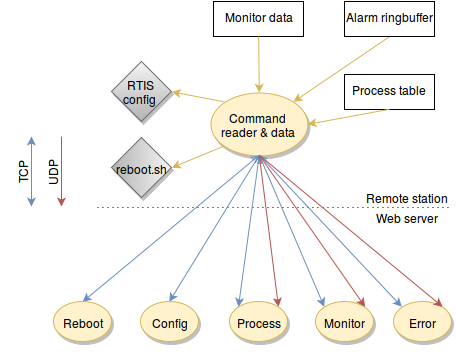

The diagram above was exported from draw.io. Its source (the exported page's mxGraphModel, read from the mxfile embedded in the PNG):
<mxGraphModel dx="1888" dy="583" grid="1" gridSize="10" guides="1" tooltips="1" connect="1" fold="1" page="1" pageScale="1" pageWidth="826" pageHeight="1169" background="#ffffff" math="0">
  <root>
    <mxCell id="0" />
    <mxCell id="1" parent="0" />
    <mxCell id="41" value="Monitor data&lt;br&gt;" style="whiteSpace=wrap;html=1;fontColor=#000000;horizontal=1;verticalAlign=top;" parent="1" vertex="1">
      <mxGeometry x="-558" y="400" width="90" height="35" as="geometry" />
    </mxCell>
    <mxCell id="56" value="" style="endArrow=none;html=1;dashed=1;dashPattern=1 4;shadow=0;" parent="1" edge="1">
      <mxGeometry width="50" height="50" relative="1" as="geometry">
        <mxPoint x="-674" y="606" as="sourcePoint" />
        <mxPoint x="-320" y="606" as="targetPoint" />
      </mxGeometry>
    </mxCell>
    <mxCell id="57" value="Remote station&lt;br&gt;" style="text;html=1;strokeColor=none;fillColor=none;align=center;verticalAlign=middle;whiteSpace=wrap;overflow=hidden;shadow=0;" parent="1" vertex="1">
      <mxGeometry x="-410" y="585" width="90" height="20" as="geometry" />
    </mxCell>
    <mxCell id="58" value="Web server&lt;br&gt;" style="text;html=1;strokeColor=none;fillColor=none;align=center;verticalAlign=middle;whiteSpace=wrap;overflow=hidden;shadow=0;" parent="1" vertex="1">
      <mxGeometry x="-410" y="605" width="90" height="20" as="geometry" />
    </mxCell>
    <mxCell id="68" value="UDP" style="text;html=1;strokeColor=none;fillColor=none;align=center;verticalAlign=middle;whiteSpace=wrap;overflow=hidden;shadow=0;glass=0;horizontal=0;rotation=0;" parent="1" vertex="1">
      <mxGeometry x="-740" y="545" width="40" height="50" as="geometry" />
    </mxCell>
    <mxCell id="138" value="Command reader &amp;amp; data sender&lt;br&gt;" style="ellipse;whiteSpace=wrap;html=1;yellow;gradientColor=none;" parent="1" vertex="1">
      <mxGeometry x="-561" y="491" width="97" height="63" as="geometry" />
    </mxCell>
    <mxCell id="151" value="" style="endArrow=open;startArrow=classic;html=1;yellow;shadow=0;entryX=0.5;entryY=1;exitX=0.5;exitY=0;plain-blue;startFill=1;endFill=1;" parent="1" source="214" target="138" edge="1">
      <mxGeometry width="50" height="50" relative="1" as="geometry">
        <mxPoint x="-512" y="650" as="sourcePoint" />
        <mxPoint x="-489" y="591" as="targetPoint" />
      </mxGeometry>
    </mxCell>
    <mxCell id="156" value="TCP" style="text;html=1;strokeColor=none;fillColor=none;align=center;verticalAlign=middle;whiteSpace=wrap;overflow=hidden;shadow=0;glass=0;horizontal=0;rotation=0;" parent="1" vertex="1">
      <mxGeometry x="-770" y="545" width="40" height="50" as="geometry" />
    </mxCell>
    <mxCell id="160" value="RTIS config&lt;br&gt;" style="rhombus;whiteSpace=wrap;html=1;plain-gray;shadow=1;" parent="1" vertex="1">
      <mxGeometry x="-660" y="460" width="60" height="60" as="geometry" />
    </mxCell>
    <mxCell id="161" value="reboot.sh" style="rhombus;whiteSpace=wrap;html=1;plain-gray;shadow=1;direction=south;" parent="1" vertex="1">
      <mxGeometry x="-660" y="536" width="60" height="60" as="geometry" />
    </mxCell>
    <mxCell id="162" style="edgeStyle=orthogonalEdgeStyle;rounded=0;html=1;exitX=1;exitY=0;entryX=1;entryY=0;" parent="1" source="160" target="160" edge="1">
      <mxGeometry relative="1" as="geometry" />
    </mxCell>
    <mxCell id="164" value="" style="endArrow=classic;html=1;entryX=1;entryY=0.5;yellow;shadow=0;exitX=0;exitY=0;" parent="1" source="138" target="160" edge="1">
      <mxGeometry x="-472" y="539" width="50" height="50" as="geometry">
        <mxPoint x="-550" y="490" as="sourcePoint" />
        <mxPoint x="-444" y="539" as="targetPoint" />
      </mxGeometry>
    </mxCell>
    <mxCell id="165" value="" style="endArrow=classic;html=1;entryX=0.5;entryY=0;yellow;shadow=0;exitX=0;exitY=1;plain-yellow" parent="1" source="138" target="161" edge="1">
      <mxGeometry x="-462" y="549" width="50" height="50" as="geometry">
        <mxPoint x="-580" y="580" as="sourcePoint" />
        <mxPoint x="-605" y="515" as="targetPoint" />
      </mxGeometry>
    </mxCell>
    <mxCell id="168" value="Process table&lt;br&gt;" style="whiteSpace=wrap;html=1;fontColor=#000000;horizontal=1;verticalAlign=top;" parent="1" vertex="1">
      <mxGeometry x="-427" y="473" width="90" height="35" as="geometry" />
    </mxCell>
    <mxCell id="195" value="" style="endArrow=classic;html=1;entryX=0.5;entryY=0;plain-yellow" parent="1" source="41" target="138" edge="1">
      <mxGeometry width="50" height="50" relative="1" as="geometry">
        <mxPoint x="-820" y="290" as="sourcePoint" />
        <mxPoint x="-381" y="501" as="targetPoint" />
      </mxGeometry>
    </mxCell>
    <mxCell id="197" value="" style="endArrow=classic;html=1;plain-yellow;entryX=1;entryY=0;exitX=0.5;exitY=1;" parent="1" source="198" target="138" edge="1">
      <mxGeometry width="50" height="50" relative="1" as="geometry">
        <mxPoint x="-310" y="405" as="sourcePoint" />
        <mxPoint x="-358" y="509" as="targetPoint" />
      </mxGeometry>
    </mxCell>
    <mxCell id="198" value="Alarm ringbuffer&lt;br&gt;" style="whiteSpace=wrap;html=1;fontColor=#000000;horizontal=1;verticalAlign=top;" vertex="1" parent="1">
      <mxGeometry x="-427" y="400" width="90" height="35" as="geometry" />
    </mxCell>
    <mxCell id="199" style="edgeStyle=orthogonalEdgeStyle;rounded=0;html=1;exitX=0.5;exitY=1;entryX=0.5;entryY=1;" edge="1" parent="1" source="198" target="198">
      <mxGeometry relative="1" as="geometry" />
    </mxCell>
    <mxCell id="200" style="edgeStyle=orthogonalEdgeStyle;rounded=0;html=1;exitX=0.5;exitY=1;entryX=0.5;entryY=1;" edge="1" parent="1" source="198" target="198">
      <mxGeometry relative="1" as="geometry" />
    </mxCell>
    <mxCell id="202" value="" style="endArrow=classic;html=1;plain-yellow;entryX=1;entryY=0.5;exitX=0.5;exitY=1;" edge="1" parent="1" source="168" target="138">
      <mxGeometry x="-393" y="365" width="50" height="50" as="geometry">
        <mxPoint x="-257" y="365" as="sourcePoint" />
        <mxPoint x="-349" y="529" as="targetPoint" />
      </mxGeometry>
    </mxCell>
    <mxCell id="214" value="Reboot" style="ellipse;whiteSpace=wrap;html=1;plain-yellow;gradientColor=none;shadow=1;" vertex="1" parent="1">
      <mxGeometry x="-718" y="700" width="58" height="40" as="geometry" />
    </mxCell>
    <mxCell id="215" value="" style="endArrow=open;startArrow=classic;html=1;yellow;shadow=0;entryX=0.5;entryY=1;exitX=0.5;exitY=0;plain-blue;endFill=1;" edge="1" source="217" parent="1" target="138">
      <mxGeometry x="-542" y="566" width="50" height="50" as="geometry">
        <mxPoint x="-454" y="662" as="sourcePoint" />
        <mxPoint x="-454" y="566" as="targetPoint" />
      </mxGeometry>
    </mxCell>
    <mxCell id="217" value="Config" style="ellipse;whiteSpace=wrap;html=1;plain-yellow;gradientColor=none;shadow=1;" vertex="1" parent="1">
      <mxGeometry x="-631" y="700" width="58" height="40" as="geometry" />
    </mxCell>
    <mxCell id="219" value="Process" style="ellipse;whiteSpace=wrap;html=1;plain-yellow;gradientColor=none;shadow=1;" vertex="1" parent="1">
      <mxGeometry x="-542" y="700" width="58" height="40" as="geometry" />
    </mxCell>
    <mxCell id="220" style="edgeStyle=orthogonalEdgeStyle;rounded=0;html=1;exitX=0.5;exitY=1;entryX=0.5;entryY=1;" edge="1" parent="1" source="219" target="219">
      <mxGeometry relative="1" as="geometry" />
    </mxCell>
    <mxCell id="221" value="Monitor" style="ellipse;whiteSpace=wrap;html=1;plain-yellow;gradientColor=none;shadow=1;" vertex="1" parent="1">
      <mxGeometry x="-456" y="700" width="58" height="40" as="geometry" />
    </mxCell>
    <mxCell id="222" value="Error" style="ellipse;whiteSpace=wrap;html=1;plain-yellow;gradientColor=none;shadow=1;" vertex="1" parent="1">
      <mxGeometry x="-378" y="700" width="58" height="40" as="geometry" />
    </mxCell>
    <mxCell id="223" value="" style="endArrow=open;startArrow=classic;html=1;yellow;shadow=0;exitX=0;exitY=0;entryX=0.5;entryY=1;plain-blue;endFill=1;" edge="1" parent="1" source="219" target="138">
      <mxGeometry x="-532" y="576" width="50" height="50" as="geometry">
        <mxPoint x="-592.1666666666665" y="710.3333333333335" as="sourcePoint" />
        <mxPoint x="-510" y="560" as="targetPoint" />
      </mxGeometry>
    </mxCell>
    <mxCell id="224" value="" style="endArrow=open;startArrow=classic;html=1;yellow;shadow=0;exitX=0;exitY=0;entryX=0.5;entryY=1;plain-blue;endFill=1;" edge="1" parent="1" source="221" target="138">
      <mxGeometry x="-522" y="586" width="50" height="50" as="geometry">
        <mxPoint x="-503" y="710.3333333333335" as="sourcePoint" />
        <mxPoint x="-502.1666666666665" y="563.6666666666667" as="targetPoint" />
      </mxGeometry>
    </mxCell>
    <mxCell id="225" value="" style="endArrow=open;startArrow=classic;html=1;yellow;shadow=0;exitX=0;exitY=0;entryX=0.5;entryY=1;plain-blue;endFill=1;" edge="1" parent="1" source="222" target="138">
      <mxGeometry x="-512" y="596" width="50" height="50" as="geometry">
        <mxPoint x="-417.1666666666665" y="710.3333333333335" as="sourcePoint" />
        <mxPoint x="-502.1666666666665" y="563.6666666666667" as="targetPoint" />
      </mxGeometry>
    </mxCell>
    <mxCell id="227" value="" style="endArrow=classic;html=1;entryX=1;entryY=0;exitX=0.5;exitY=1;plain-red" edge="1" parent="1" source="138" target="219">
      <mxGeometry width="50" height="50" relative="1" as="geometry">
        <mxPoint x="-820" y="440" as="sourcePoint" />
        <mxPoint x="-770" y="390" as="targetPoint" />
      </mxGeometry>
    </mxCell>
    <mxCell id="228" value="" style="endArrow=classic;html=1;plain-red;entryX=1;entryY=0;exitX=0.5;exitY=1;" edge="1" parent="1" source="138" target="221">
      <mxGeometry width="50" height="50" relative="1" as="geometry">
        <mxPoint x="-820" y="440" as="sourcePoint" />
        <mxPoint x="-770" y="390" as="targetPoint" />
      </mxGeometry>
    </mxCell>
    <mxCell id="229" value="" style="endArrow=classic;html=1;plain-red;entryX=1;entryY=0;exitX=0.5;exitY=1;" edge="1" parent="1" source="138" target="222">
      <mxGeometry x="-502.1666666666665" y="563.6666666666667" width="50" height="50" as="geometry">
        <mxPoint x="-502.1666666666665" y="563.6666666666667" as="sourcePoint" />
        <mxPoint x="-396.33333333333326" y="715.3333333333335" as="targetPoint" />
      </mxGeometry>
    </mxCell>
    <mxCell id="230" value="" style="endArrow=classic;startArrow=classic;html=1;plain-blue" edge="1" parent="1">
      <mxGeometry width="50" height="50" relative="1" as="geometry">
        <mxPoint x="-740" y="535" as="sourcePoint" />
        <mxPoint x="-740" y="605" as="targetPoint" />
      </mxGeometry>
    </mxCell>
    <mxCell id="233" value="" style="endArrow=classic;startArrow=none;html=1;startFill=0;endFill=1;plain-red" edge="1" parent="1">
      <mxGeometry x="-710" y="535.0000000000001" width="50" height="50" as="geometry">
        <mxPoint x="-710" y="535.0000000000001" as="sourcePoint" />
        <mxPoint x="-710" y="605" as="targetPoint" />
      </mxGeometry>
    </mxCell>
  </root>
</mxGraphModel>